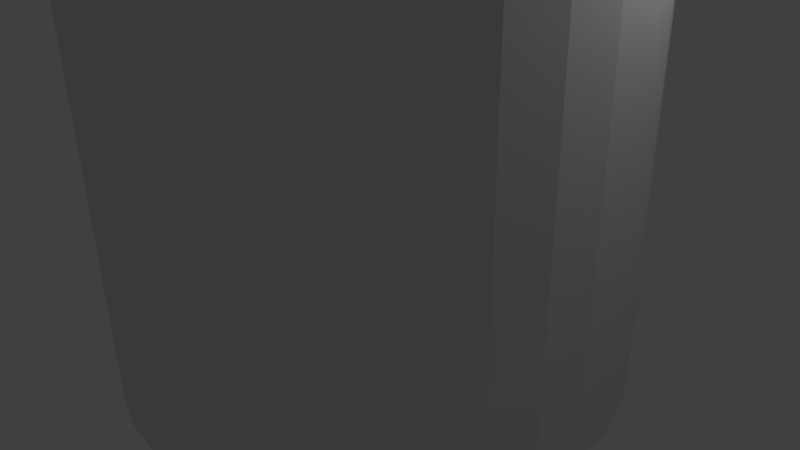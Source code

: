 # Source: StartPlace.blend  (saved by Blender 2.75.0; exported with 4.5.12 LTS)
import bpy
from mathutils import Matrix  # noqa: F401  (used for matrix-valued properties, if any)

bpy.ops.wm.read_factory_settings(use_empty=True)
scene = bpy.context.scene
scene.name = 'Scene'

# ---- collections
col_collection_1 = bpy.data.collections.new('Collection 1'); scene.collection.children.link(col_collection_1)

# ---- world
world_world = bpy.data.worlds.new('World'); scene.world = world_world
world_world.color = (0.05088, 0.05088, 0.05088)
world_world.use_sun_shadow = False
world_world.sun_shadow_jitter_overblur = 0.0
world_world.cycles.sampling_method = 'MANUAL'
world_world.cycles.sample_map_resolution = 256

# ---- cameras
cam_camera = bpy.data.cameras.new('Camera')
cam_camera.clip_end = 100.0
cam_camera.lens = 35.0
cam_camera.sensor_width = 32.0
cam_camera.sensor_height = 18.0
cam_camera.ortho_scale = 7.314
cam_camera.dof.focus_distance = 0.0
cam_camera.dof.aperture_fstop = 128.0

# ---- lights
light_lamp = bpy.data.lights.new('Lamp', 'POINT')
light_lamp.transmission_factor = 0.0
light_lamp.cutoff_distance = 30.0
light_lamp.energy = 100.0
light_lamp.shadow_buffer_clip_start = 1.001
light_lamp.shadow_soft_size = 0.1
light_lamp.shadow_maximum_resolution = 0.006
light_lamp.use_absolute_resolution = True
light_lamp.cycles.use_multiple_importance_sampling = False

# ---- meshes
me_cylinder = bpy.data.meshes.new('Cylinder')
me_cylinder.from_pydata([(0.0, 1.0, -1.0), (0.0, 1.0, -0.6734), (0.1901, 0.9813, -0.6734), (0.1951, 0.9808, -0.6265), (0.1951, 0.9808, -1.0), (0.1793, 0.9013, -1.0), (0.0, 0.919, -1.0), (-0.1951, 0.9808, -1.0), (-0.1951, 0.9808, -0.6734), (0.1901, 0.9104, -0.6734), (-0.3827, 0.9239, -0.6734), (-0.3919, 0.919, -0.6734), (-0.3919, 0.841, -0.6734), (-0.3562, 0.86, -0.6734), (-0.1816, 0.913, -0.6734), (8.318e-07, 0.9309, -0.6734), (0.1816, 0.913, -0.6734), (0.196, 0.9805, -0.6184), (0.2018, 0.9788, -0.4515), (0.196, 0.9805, -0.2846), (0.1951, 0.9808, -0.2764), (0.1951, 0.9808, 1.0), (0.3827, 0.9239, 1.0), (0.3827, 0.9239, -1.0), (-0.1793, 0.9013, -1.0), (0.3517, 0.849, -1.0), (0.0, 0.919, -0.6804), (0.1793, 0.9013, -0.6804), (-0.3827, 0.9239, -1.0), (0.1012, 0.5086, -0.5483), (0.1984, 0.4791, -0.5483), (0.3517, 0.849, -0.6698), (0.3517, 0.849, -0.6698), (0.1904, 0.898, -0.6698), (0.1903, 0.9018, -0.6709), (-0.5556, 0.8315, -1.0), (-0.5556, 0.8315, 1.0), (-0.3827, 0.9239, 1.0), (-0.3827, 0.9239, -0.1437), (-0.3978, 0.9158, -0.2846), (-0.4036, 0.9127, -0.4515), (-0.3978, 0.9158, -0.6184), (-0.5106, 0.7641, -0.6698), (-0.2881, 0.4312, -0.5483), (-0.1984, 0.4791, -0.5483), (-0.3923, 0.8274, -0.6698), (-0.5106, 0.7641, -0.6698), (-0.1012, 0.5086, -0.5483), (8.66e-07, 0.5186, -0.5483), (0.196, 0.8963, -0.6184), (0.2018, 0.8945, -0.4515), (0.196, 0.8963, -0.2846), (0.0, 1.0, 0.3518), (0.0, 1.0, 1.0), (0.1787, 0.9824, -0.1241), (0.1508, 0.9852, 0.02386), (0.1131, 0.9889, 0.1535), (0.06725, 0.9934, 0.2599), (0.01492, 0.9985, 0.339), (0.1793, 0.9013, 1.0), (0.3517, 0.849, 1.0), (0.5556, 0.8315, 1.0), (0.5556, 0.8315, -1.0), (-0.3517, 0.849, -1.0), (-0.1793, 0.9013, -0.6804), (0.5106, 0.7641, -1.0), (0.3517, 0.849, -0.6804), (-0.7641, -0.5106, -0.6804), (-0.849, -0.3517, -0.6804), (-0.9013, -0.1793, -0.6804), (-0.919, 9.656e-07, -0.6804), (-0.9013, 0.1793, -0.6804), (-0.849, 0.3517, -0.6804), (-0.7641, 0.5106, -0.6804), (-0.6498, 0.6498, -0.6804), (-0.5106, 0.7641, -0.6804), (-0.3517, 0.849, -0.6804), (0.5106, 0.7641, -0.6804), (0.6498, 0.6498, -0.6804), (0.7641, 0.5106, -0.6804), (0.849, 0.3517, -0.6804), (0.9013, 0.1793, -0.6804), (0.919, 7.55e-08, -0.6804), (0.9013, -0.1793, -0.6804), (0.849, -0.3517, -0.6804), (0.7641, -0.5106, -0.6804), (0.6498, -0.6498, -0.6804), (0.5106, -0.7641, -0.6804), (0.3517, -0.849, -0.6804), (0.1793, -0.9013, -0.6804), (-3.258e-07, -0.919, -0.6804), (-0.1793, -0.9013, -0.6804), (-0.3517, -0.849, -0.6804), (-0.5106, -0.7641, -0.6804), (-0.6498, -0.6498, -0.6804), (5.413e-08, -3.314e-07, -0.4973), (0.2881, 0.4312, -0.5483), (0.5106, 0.7641, -0.6698), (0.5106, 0.7641, -0.6698), (0.5106, 0.7641, 0.8926), (0.3517, 0.849, 0.8926), (0.3517, 0.849, 0.8926), (0.1793, 0.9013, 0.8926), (0.1793, 0.9013, -0.1292), (-0.5106, 0.7641, -1.0), (-0.7071, 0.7071, -1.0), (-0.7071, 0.7071, 1.0), (-0.5106, 0.7641, 1.0), (-0.3517, 0.849, 1.0), (-0.1951, 0.9808, 1.0), (-0.1951, 0.9808, 0.3575), (-0.2168, 0.9742, 0.339), (-0.2691, 0.9583, 0.2599), (-0.315, 0.9444, 0.1535), (-0.3526, 0.933, 0.02386), (-0.3806, 0.9245, -0.1241), (-0.3806, 0.8336, -0.1241), (-0.3978, 0.8244, -0.2846), (-0.4036, 0.8213, -0.4515), (-0.3978, 0.8244, -0.6184), (-0.5106, 0.7641, 0.8926), (-0.5106, 0.7641, 0.8926), (-0.6498, 0.6498, 0.8926), (-0.6498, 0.6498, -0.6698), (-0.6498, 0.6498, -0.6698), (-0.3667, 0.3667, -0.5483), (-0.3526, 0.8486, 0.02386), (-0.3517, 0.849, 0.027), (-0.3517, 0.849, 0.8926), (-0.3517, 0.849, 0.8926), (-0.04187, 0.9959, 0.3876), (-0.1009, 0.9901, 0.4041), (-0.16, 0.9842, 0.3876), (0.0, 0.919, 1.0), (0.1787, 0.9014, -0.1241), (0.1508, 0.9042, 0.02386), (0.1131, 0.9079, 0.1535), (0.06725, 0.9124, 0.2599), (0.01492, 0.9175, 0.339), (0.5106, 0.7641, 1.0), (0.3517, 0.849, 0.9032), (0.1793, 0.9013, 0.9032), (0.7071, 0.7071, 1.0), (0.7071, 0.7071, -1.0), (0.6498, 0.6498, -1.0), (-0.7641, -0.5106, -1.0), (-0.6498, -0.6498, -1.0), (-0.849, -0.3517, -1.0), (-0.9013, -0.1793, -1.0), (-0.919, 9.656e-07, -1.0), (-0.9013, 0.1793, -1.0), (-0.849, 0.3517, -1.0), (-0.7641, 0.5106, -1.0), (-0.6498, 0.6498, -1.0), (0.7641, 0.5106, -1.0), (0.849, 0.3517, -1.0), (0.9013, 0.1793, -1.0), (0.919, 7.55e-08, -1.0), (0.9013, -0.1793, -1.0), (0.849, -0.3517, -1.0), (0.7641, -0.5106, -1.0), (0.6498, -0.6498, -1.0), (0.5106, -0.7641, -1.0), (0.3517, -0.849, -1.0), (0.1793, -0.9013, -1.0), (-3.258e-07, -0.919, -1.0), (-0.1793, -0.9013, -1.0), (-0.3517, -0.849, -1.0), (-0.5106, -0.7641, -1.0), (0.3667, 0.3667, -0.5483), (0.6498, 0.6498, -0.6698), (0.6498, 0.6498, -0.6698), (0.6498, 0.6498, 0.8926), (0.5106, 0.7641, 0.8926), (0.1793, 0.9013, 0.8926), (6.055e-07, 0.919, 0.8926), (0.0, 0.919, 0.8926), (0.0, 0.919, 0.3518), (-0.8315, 0.5556, -1.0), (-0.8315, 0.5556, 1.0), (-0.6498, 0.6498, 1.0), (-0.1793, 0.9013, 1.0), (-0.3517, 0.849, 0.9032), (-0.5106, 0.7641, 0.9032), (-0.2168, 0.89, 0.339), (-0.2691, 0.8741, 0.2599), (-0.315, 0.8602, 0.1535), (-0.6498, 0.6498, 0.8926), (-0.7641, 0.5106, 0.8926), (-0.7641, 0.5106, -0.6698), (-0.7641, 0.5106, -0.6698), (-0.4312, 0.2881, -0.5483), (-0.1793, 0.9013, 0.3711), (-0.1793, 0.9013, 0.8926), (-0.04187, 0.9149, 0.3876), (-0.1009, 0.9091, 0.4041), (-0.16, 0.9032, 0.3876), (0.0, 0.919, 0.9032), (0.6498, 0.6498, 1.0), (0.5106, 0.7641, 0.9032), (0.8315, 0.5556, 1.0), (0.8315, 0.5556, -1.0), (-0.7071, -0.7071, -1.0), (-0.8315, -0.5556, -1.0), (-0.9239, -0.3827, -1.0), (-0.9808, -0.1951, -1.0), (-1.0, 9.656e-07, -1.0), (-0.9808, 0.1951, -1.0), (-0.9239, 0.3827, -1.0), (0.9239, 0.3827, -1.0), (0.9808, 0.1951, -1.0), (1.0, 7.55e-08, -1.0), (0.9808, -0.1951, -1.0), (0.9239, -0.3827, -1.0), (0.8315, -0.5556, -1.0), (0.7071, -0.7071, -1.0), (0.5556, -0.8315, -1.0), (0.3827, -0.9239, -1.0), (0.1951, -0.9808, -1.0), (-3.258e-07, -1.0, -1.0), (-0.1951, -0.9808, -1.0), (-0.3827, -0.9239, -1.0), (-0.5556, -0.8315, -1.0), (0.4312, 0.2881, -0.5483), (0.7641, 0.5106, -0.6698), (0.7641, 0.5106, -0.6698), (0.7641, 0.5106, 0.8926), (0.7641, 0.5106, 0.8926), (0.6498, 0.6498, 0.8926), (-0.1793, 0.9013, 0.8926), (-0.9239, 0.3827, 1.0), (-0.7641, 0.5106, 1.0), (-0.6498, 0.6498, 0.9032), (-0.1793, 0.9013, 0.9032), (-0.7641, 0.5106, 0.8926), (-0.849, 0.3517, 0.8926), (-0.849, 0.3517, -0.6698), (-0.849, 0.3517, -0.6698), (-0.4791, 0.1984, -0.5483), (0.7641, 0.5106, 1.0), (0.6498, 0.6498, 0.9032), (0.9239, 0.3827, 1.0), (-0.7071, -0.7071, 1.0), (-0.8315, -0.5556, 1.0), (-0.9239, -0.3827, 1.0), (-0.9808, -0.1951, 1.0), (-1.0, 9.656e-07, 1.0), (-0.9808, 0.1951, 1.0), (0.9808, 0.1951, 1.0), (1.0, 7.55e-08, 1.0), (0.9808, -0.1951, 1.0), (0.9239, -0.3827, 1.0), (0.8315, -0.5556, 1.0), (0.7071, -0.7071, 1.0), (0.5556, -0.8315, 1.0), (0.3827, -0.9239, 1.0), (0.1951, -0.9808, 1.0), (-3.258e-07, -1.0, 1.0), (-0.1951, -0.9808, 1.0), (-0.3827, -0.9239, 1.0), (-0.5556, -0.8315, 1.0), (0.4791, 0.1984, -0.5483), (0.849, 0.3517, -0.6698), (0.849, 0.3517, -0.6698), (0.849, 0.3517, 0.8926), (-0.849, 0.3517, 1.0), (-0.7641, 0.5106, 0.9032), (-0.849, 0.3517, 0.8926), (-0.9013, 0.1793, 0.8926), (-0.9013, 0.1793, -0.6698), (-0.9013, 0.1793, -0.6698), (-0.5086, 0.1012, -0.5483), (0.849, 0.3517, 1.0), (0.7641, 0.5106, 0.9032), (-0.6498, -0.6498, 1.0), (-0.7641, -0.5106, 1.0), (-0.849, -0.3517, 1.0), (-0.9013, -0.1793, 1.0), (-0.919, 9.656e-07, 1.0), (-0.9013, 0.1793, 1.0), (0.9013, 0.1793, 1.0), (0.919, 7.55e-08, 1.0), (0.9013, -0.1793, 1.0), (0.849, -0.3517, 1.0), (0.7641, -0.5106, 1.0), (0.6498, -0.6498, 1.0), (0.5106, -0.7641, 1.0), (0.3517, -0.849, 1.0), (0.1793, -0.9013, 1.0), (-3.258e-07, -0.919, 1.0), (-0.1793, -0.9013, 1.0), (-0.3517, -0.849, 1.0), (-0.5106, -0.7641, 1.0), (0.5086, 0.1012, -0.5483), (0.9013, 0.1793, -0.6698), (0.9013, 0.1793, -0.6698), (0.9013, 0.1793, 0.8926), (0.849, 0.3517, 0.8926), (-0.849, 0.3517, 0.9032), (-0.9013, 0.1793, 0.8926), (-0.919, 9.656e-07, 0.8926), (-0.919, 9.656e-07, -0.6698), (-0.919, 0.0, -0.6698), (-0.5186, 0.0, -0.5483), (0.849, 0.3517, 0.9032), (-0.7641, -0.5106, 0.9032), (-0.6498, -0.6498, 0.9032), (-0.849, -0.3517, 0.9032), (-0.9013, -0.1793, 0.9032), (-0.919, 9.656e-07, 0.9032), (-0.9013, 0.1793, 0.9032), (0.9013, 0.1793, 0.9032), (0.919, 7.575e-08, 0.9032), (0.9013, -0.1793, 0.9032), (0.849, -0.3517, 0.9032), (0.7641, -0.5106, 0.9032), (0.6498, -0.6498, 0.9032), (0.5106, -0.7641, 0.9032), (0.3517, -0.849, 0.9032), (0.1793, -0.9013, 0.9032), (-3.258e-07, -0.919, 0.9032), (-0.1793, -0.9013, 0.9032), (-0.3517, -0.849, 0.9032), (-0.5106, -0.7641, 0.9032), (0.5186, -1.917e-08, -0.5483), (0.919, 7.985e-08, -0.6698), (0.919, 7.578e-08, 0.8926), (0.919, 1.775e-07, 0.8926), (0.9013, 0.1793, 0.8926), (-0.919, -5.961e-08, 0.8926), (-0.9013, -0.1793, 0.8926), (-0.9013, -0.1793, -0.6698), (-0.9013, -0.1793, -0.6698), (-0.5086, -0.1012, -0.5483), (0.5086, -0.1012, -0.5483), (0.9013, -0.1793, -0.6698), (0.9013, -0.1793, -0.6698), (0.9013, -0.1793, 0.8926), (0.9013, -0.1793, 0.8926), (-0.849, -0.3517, 0.8926), (-0.849, -0.3517, -0.6698), (-0.849, -0.3517, -0.6698), (-0.4791, -0.1984, -0.5483), (0.4791, -0.1984, -0.5483), (0.849, -0.3517, -0.6698), (0.849, -0.3517, -0.6698), (0.849, -0.3517, 0.8926), (0.849, -0.3517, 0.8926), (-0.849, -0.3517, 0.8926), (-0.7641, -0.5106, 0.8926), (-0.7641, -0.5106, -0.6698), (-0.7641, -0.5106, -0.6698), (-0.4312, -0.2881, -0.5483), (0.4312, -0.2881, -0.5483), (0.7641, -0.5106, -0.6698), (0.7641, -0.5106, -0.6698), (0.7641, -0.5106, 0.8926), (0.7641, -0.5106, 0.8926), (-0.7641, -0.5106, 0.8926), (-0.6498, -0.6498, 0.8926), (-0.6498, -0.6498, -0.6698), (-0.6498, -0.6498, -0.6698), (-0.3667, -0.3667, -0.5483), (0.3667, -0.3667, -0.5483), (0.6498, -0.6498, -0.6698), (0.6498, -0.6498, -0.6698), (0.6498, -0.6498, 0.8926), (0.6498, -0.6498, 0.8926), (-0.6498, -0.6498, 0.8926), (-0.5106, -0.7641, 0.8926), (-0.5106, -0.7641, -0.6698), (-0.5106, -0.7641, -0.6698), (-0.2881, -0.4312, -0.5483), (0.5106, -0.7641, -0.6698), (0.5106, -0.7641, -0.6698), (0.5106, -0.7641, 0.8926), (0.5106, -0.7641, 0.8926), (-0.5106, -0.7641, 0.8926), (-0.3517, -0.849, 0.8926), (-0.3517, -0.849, -0.6698), (-0.3517, -0.849, -0.6698), (-0.1984, -0.4791, -0.5483), (0.2881, -0.4312, -0.5483), (0.3517, -0.849, -0.6698), (0.3517, -0.849, 0.8926), (0.3517, -0.849, 0.8926), (0.3517, -0.849, -0.6698), (-0.3517, -0.849, 0.8926), (-0.1793, -0.9013, 0.8926), (-0.1793, -0.9013, -0.6698), (-0.1793, -0.9013, -0.6698), (-0.1012, -0.5086, -0.5483), (0.1984, -0.4791, -0.5483), (0.1012, -0.5086, -0.5483), (0.1793, -0.9013, -0.6698), (0.1793, -0.9013, -0.6698), (0.1793, -0.9013, 0.8926), (0.1793, -0.9013, 0.8926), (-0.1793, -0.9013, 0.8926), (-3.258e-07, -0.919, 0.8926), (-3.258e-07, -0.919, -0.6698), (7.621e-07, -0.919, -0.6698), (8.119e-07, -0.5186, -0.5483), (9.894e-07, -0.919, 0.8926), (-0.5186, 1.33e-08, 0.7711), (-0.5086, -0.1012, 0.7711), (-0.5086, 0.1012, 0.7711), (5.413e-08, 4.366e-07, 0.7201), (-0.4791, -0.1984, 0.7711), (-0.4791, 0.1984, 0.7711), (-0.4312, -0.2881, 0.7711), (-0.4312, 0.2881, 0.7711), (-0.3667, -0.3667, 0.7711), (-0.3667, 0.3667, 0.7711), (-0.2881, -0.4312, 0.7711), (-0.2881, 0.4312, 0.7711), (-0.1984, -0.4791, 0.7711), (-0.1984, 0.4791, 0.7711), (-0.1012, -0.5086, 0.7711), (-0.1012, 0.5086, 0.7711), (9.562e-07, -0.5186, 0.7711), (7.217e-07, 0.5186, 0.7711), (0.1012, -0.5086, 0.7711), (0.1012, 0.5086, 0.7711), (0.1984, -0.4791, 0.7711), (0.1984, 0.4791, 0.7711), (0.2881, -0.4312, 0.7711), (0.2881, 0.4312, 0.7711), (0.3667, -0.3667, 0.7711), (0.3667, 0.3667, 0.7711), (0.4312, -0.2881, 0.7711), (0.4312, 0.2881, 0.7711), (0.4791, -0.1984, 0.7711), (0.4791, 0.1984, 0.7711), (0.5086, -0.1012, 0.7711), (0.5086, 0.1012, 0.7711), (0.5186, 2.138e-07, 0.7711)], [], [(0, 1, 2, 3, 4), (0, 4, 5, 6), (7, 8, 1, 0), (9, 2, 1, 8, 10, 11, 12, 13, 14, 15, 16), (3, 2, 9, 34, 17), (4, 3, 17, 18, 19, 20, 21, 22, 23), (7, 0, 6, 24), (4, 23, 25, 5), (26, 6, 5, 27), (28, 10, 8, 7), (16, 29, 30, 31, 32, 33, 34, 9), (35, 36, 37, 38, 39, 40, 41, 11, 10, 28), (42, 43, 44, 13, 12, 45, 46), (13, 44, 47, 14), (14, 47, 48, 15), (15, 48, 29, 16), (18, 17, 49, 50), (19, 18, 50, 51), (52, 53, 21, 20, 54, 55, 56, 57, 58), (22, 21, 59, 60), (23, 22, 61, 62), (28, 7, 24, 63), (64, 24, 6, 26), (23, 62, 65, 25), (25, 66, 27, 5), (67, 68, 69, 70, 71, 72, 73, 74, 75, 76, 64, 26, 27, 66, 77, 78, 79, 80, 81, 82, 83, 84, 85, 86, 87, 88, 89, 90, 91, 92, 93, 94), (29, 95, 30), (31, 30, 96, 97, 98), (98, 99, 100, 101, 32, 31), (32, 101, 102, 103, 51, 50, 49, 33), (33, 49, 17, 34), (35, 28, 63, 104), (105, 106, 36, 35), (37, 36, 107, 108), (38, 37, 109, 110, 111, 112, 113, 114, 115), (39, 38, 115, 116, 117), (40, 39, 117, 118), (41, 40, 118, 119), (46, 120, 121, 122, 123, 42), (124, 125, 43, 42, 123), (43, 95, 44), (45, 12, 11, 41, 119), (45, 119, 118, 117, 116, 126, 127, 128, 129, 120, 46), (44, 95, 47), (47, 95, 48), (48, 95, 29), (54, 20, 19, 51, 103, 134), (110, 109, 53, 52, 130, 131, 132), (21, 53, 133, 59), (55, 54, 134, 135), (56, 55, 135, 136), (57, 56, 136, 137), (58, 57, 137, 138), (61, 22, 60, 139), (140, 60, 59, 141), (62, 61, 142, 143), (76, 63, 24, 64), (62, 143, 144, 65), (65, 77, 66, 25), (145, 67, 94, 146), (147, 68, 67, 145), (148, 69, 68, 147), (149, 70, 69, 148), (150, 71, 70, 149), (151, 72, 71, 150), (152, 73, 72, 151), (153, 74, 73, 152), (104, 75, 74, 153), (63, 76, 75, 104), (144, 78, 77, 65), (154, 79, 78, 144), (155, 80, 79, 154), (156, 81, 80, 155), (157, 82, 81, 156), (158, 83, 82, 157), (159, 84, 83, 158), (160, 85, 84, 159), (161, 86, 85, 160), (162, 87, 86, 161), (163, 88, 87, 162), (164, 89, 88, 163), (165, 90, 89, 164), (166, 91, 90, 165), (167, 92, 91, 166), (168, 93, 92, 167), (146, 94, 93, 168), (30, 95, 96), (97, 96, 169, 170, 171), (171, 172, 173, 99, 98, 97), (103, 102, 174, 175, 176, 177, 138, 137, 136, 135, 134), (105, 35, 104, 153), (178, 179, 106, 105), (36, 106, 180, 107), (109, 37, 108, 181), (182, 108, 107, 183), (112, 111, 184, 185), (113, 112, 185, 186), (113, 186, 127, 126, 114), (115, 114, 126, 116), (123, 122, 187, 188, 189, 124), (190, 191, 125, 124, 189), (125, 95, 43), (192, 193, 128, 127, 186, 185, 184), (53, 109, 181, 133), (131, 130, 194, 195), (132, 131, 195, 196), (141, 59, 133, 197), (138, 177, 194, 130, 52, 58), (142, 61, 139, 198), (199, 139, 60, 140), (143, 142, 200, 201), (143, 201, 154, 144), (202, 203, 145, 146), (203, 204, 147, 145), (204, 205, 148, 147), (205, 206, 149, 148), (206, 207, 150, 149), (207, 208, 151, 150), (208, 178, 152, 151), (178, 105, 153, 152), (201, 209, 155, 154), (209, 210, 156, 155), (210, 211, 157, 156), (211, 212, 158, 157), (212, 213, 159, 158), (213, 214, 160, 159), (214, 215, 161, 160), (215, 216, 162, 161), (216, 217, 163, 162), (217, 218, 164, 163), (218, 219, 165, 164), (219, 220, 166, 165), (220, 221, 167, 166), (221, 222, 168, 167), (222, 202, 146, 168), (96, 95, 169), (170, 169, 223, 224, 225), (225, 226, 227, 228, 172, 171, 170), (177, 176, 229, 193, 192, 196, 195, 194), (208, 230, 179, 178), (106, 179, 231, 180), (183, 107, 180, 232), (233, 181, 108, 182), (110, 132, 196, 192, 184, 111), (189, 188, 234, 235, 236, 190), (237, 238, 191, 190, 236), (191, 95, 125), (197, 133, 181, 233), (200, 142, 198, 239), (240, 198, 139, 199), (201, 200, 241, 209), (202, 242, 243, 203), (203, 243, 244, 204), (204, 244, 245, 205), (205, 245, 246, 206), (206, 246, 247, 207), (207, 247, 230, 208), (209, 241, 248, 210), (210, 248, 249, 211), (211, 249, 250, 212), (212, 250, 251, 213), (213, 251, 252, 214), (214, 252, 253, 215), (215, 253, 254, 216), (216, 254, 255, 217), (217, 255, 256, 218), (218, 256, 257, 219), (219, 257, 258, 220), (220, 258, 259, 221), (221, 259, 260, 222), (222, 260, 242, 202), (169, 95, 223), (224, 223, 261, 262, 263), (263, 264, 226, 225, 224), (179, 230, 265, 231), (232, 180, 231, 266), (236, 235, 267, 268, 269, 237), (270, 271, 238, 237, 269), (238, 95, 191), (241, 200, 239, 272), (273, 239, 198, 240), (243, 242, 274, 275), (244, 243, 275, 276), (245, 244, 276, 277), (246, 245, 277, 278), (247, 246, 278, 279), (230, 247, 279, 265), (248, 241, 272, 280), (249, 248, 280, 281), (250, 249, 281, 282), (251, 250, 282, 283), (252, 251, 283, 284), (253, 252, 284, 285), (254, 253, 285, 286), (255, 254, 286, 287), (256, 255, 287, 288), (257, 256, 288, 289), (258, 257, 289, 290), (259, 258, 290, 291), (260, 259, 291, 292), (242, 260, 292, 274), (223, 95, 261), (262, 261, 293, 294, 295), (295, 296, 297, 264, 263, 262), (266, 231, 265, 298), (269, 268, 299, 300, 301, 270), (302, 303, 271, 270, 301), (271, 95, 238), (304, 272, 239, 273), (305, 275, 274, 306), (307, 276, 275, 305), (308, 277, 276, 307), (309, 278, 277, 308), (310, 279, 278, 309), (298, 265, 279, 310), (311, 280, 272, 304), (312, 281, 280, 311), (313, 282, 281, 312), (314, 283, 282, 313), (315, 284, 283, 314), (316, 285, 284, 315), (317, 286, 285, 316), (318, 287, 286, 317), (319, 288, 287, 318), (320, 289, 288, 319), (321, 290, 289, 320), (322, 291, 290, 321), (323, 292, 291, 322), (306, 274, 292, 323), (261, 95, 293), (294, 293, 324, 325), (325, 326, 327, 328, 296, 295, 294), (301, 300, 329, 330, 331, 332, 302), (332, 333, 303, 302), (303, 95, 271), (293, 95, 324), (325, 324, 334, 335), (336, 337, 338, 326, 325, 335), (331, 330, 339, 340), (341, 342, 333, 332, 331, 340), (333, 95, 303), (324, 95, 334), (335, 334, 343, 344, 336), (345, 346, 347, 337, 336, 344), (340, 339, 348, 349, 350, 341), (351, 352, 342, 341, 350), (342, 95, 333), (334, 95, 343), (344, 343, 353, 354, 345), (355, 356, 357, 346, 345, 354), (350, 349, 358, 359, 360, 351), (361, 362, 352, 351, 360), (352, 95, 342), (343, 95, 353), (354, 353, 363, 364, 355), (365, 366, 367, 356, 355, 364), (360, 359, 368, 369, 370, 361), (371, 372, 362, 361, 370), (362, 95, 352), (353, 95, 363), (364, 363, 382, 373, 365), (374, 375, 376, 366, 365, 373), (370, 369, 377, 378, 379, 371), (380, 381, 372, 371, 379), (372, 95, 362), (363, 95, 382), (373, 382, 392, 386, 374), (383, 384, 385, 375, 374, 386), (379, 378, 387, 388, 389, 380), (390, 391, 381, 380, 389), (381, 95, 372), (382, 95, 392), (386, 392, 393, 394, 395, 383), (395, 396, 397, 384, 383), (389, 388, 398, 399, 400, 390), (401, 402, 391, 390, 400), (391, 95, 381), (392, 95, 393), (394, 393, 402, 401), (400, 399, 403, 396, 395, 394, 401), (402, 95, 391), (393, 95, 402), (321, 320, 319, 318, 317, 316, 315, 314, 313, 312, 311, 304, 273, 240, 199, 140, 141, 197, 233, 182, 183, 232, 266, 298, 310, 309, 308, 307, 305, 306, 323, 322), (329, 404, 405, 330), (299, 406, 404, 329, 300), (404, 407, 405), (330, 405, 408, 348, 339), (267, 409, 406, 299, 268), (406, 407, 404), (405, 407, 408), (348, 408, 410, 358, 349), (234, 411, 409, 267, 235), (409, 407, 406), (408, 407, 410), (358, 410, 412, 368, 359), (187, 413, 411, 234, 188), (411, 407, 409), (410, 407, 412), (368, 412, 414, 377, 369), (121, 415, 413, 187, 122), (413, 407, 411), (412, 407, 414), (377, 414, 416, 387, 378), (129, 417, 415, 121, 120), (415, 407, 413), (414, 407, 416), (387, 416, 418, 398, 388), (229, 419, 417, 129, 128, 193), (417, 407, 415), (416, 407, 418), (398, 418, 420, 403, 399), (175, 421, 419, 229, 176), (419, 407, 417), (418, 407, 420), (403, 420, 422, 397, 396), (174, 423, 421, 175), (421, 407, 419), (420, 407, 422), (397, 422, 424, 385, 384), (100, 425, 423, 174, 102, 101), (423, 407, 421), (422, 407, 424), (385, 424, 426, 376, 375), (173, 427, 425, 100, 99), (425, 407, 423), (424, 407, 426), (376, 426, 428, 367, 366), (228, 429, 427, 173, 172), (427, 407, 425), (426, 407, 428), (367, 428, 430, 357, 356), (227, 431, 429, 228), (429, 407, 427), (428, 407, 430), (357, 430, 432, 347, 346), (297, 433, 431, 227, 226, 264), (431, 407, 429), (430, 407, 432), (347, 432, 434, 338, 337), (328, 435, 433, 297, 296), (433, 407, 431), (432, 407, 434), (338, 434, 436, 327, 326), (327, 436, 435, 328), (435, 407, 433), (434, 407, 436), (436, 407, 435)])
me_cylinder.use_remesh_preserve_volume = False
me_cylinder.use_remesh_preserve_attributes = False
me_cylinder.use_mirror_vertex_groups = False
me_cylinder.update()

# ---- objects
ob_cylinder = bpy.data.objects.new('Cylinder', me_cylinder)
ob_lamp = bpy.data.objects.new('Lamp', light_lamp)
ob_camera = bpy.data.objects.new('Camera', cam_camera)

# ---- transforms, parenting, visibility, modifiers, constraints
ob_cylinder.location = (0.01052, 0.0, 1.979)
ob_cylinder.scale = (3.304, 3.304, 3.304)
ob_cylinder.lineart.crease_threshold = 0.0
ob_lamp.location = (4.076, 1.005, 5.904)
ob_lamp.rotation_euler = (0.6503, 0.05522, 1.866)
ob_lamp.lock_rotations_4d = False
ob_lamp.empty_display_type = 'ARROWS'
ob_lamp.color = (0.0, 0.0, 0.0, 0.0)
ob_lamp.lineart.crease_threshold = 0.0
ob_camera.location = (7.481, -6.508, 5.344)
ob_camera.rotation_euler = (1.109, 0.01082, 0.8149)
ob_camera.lock_rotations_4d = False
ob_camera.empty_display_type = 'ARROWS'
ob_camera.color = (0.0, 0.0, 0.0, 0.0)
ob_camera.display_type = 'WIRE'
ob_camera.lineart.crease_threshold = 0.0

# ---- collection membership
col_collection_1.objects.link(ob_cylinder)
col_collection_1.objects.link(ob_lamp)
col_collection_1.objects.link(ob_camera)

# ---- scene / render settings (as saved in the file)
scene.camera = ob_camera
scene.frame_start = 1; scene.frame_end = 250; scene.frame_set(1)
scene.render.engine = 'BLENDER_EEVEE_NEXT'
scene.render.resolution_percentage = 50
scene.render.dither_intensity = 0.0
scene.cycles.use_denoising = False
scene.cycles.samples = 10
scene.cycles.sampling_pattern = 'TABULATED_SOBOL'
scene.cycles.light_sampling_threshold = 0.0
scene.cycles.use_adaptive_sampling = False
scene.cycles.use_light_tree = False
scene.cycles.blur_glossy = 0.0
scene.cycles.pixel_filter_type = 'GAUSSIAN'
scene.cycles.sample_clamp_indirect = 0.0
scene.view_settings.view_transform = 'Standard'
bpy.context.view_layer.update()
